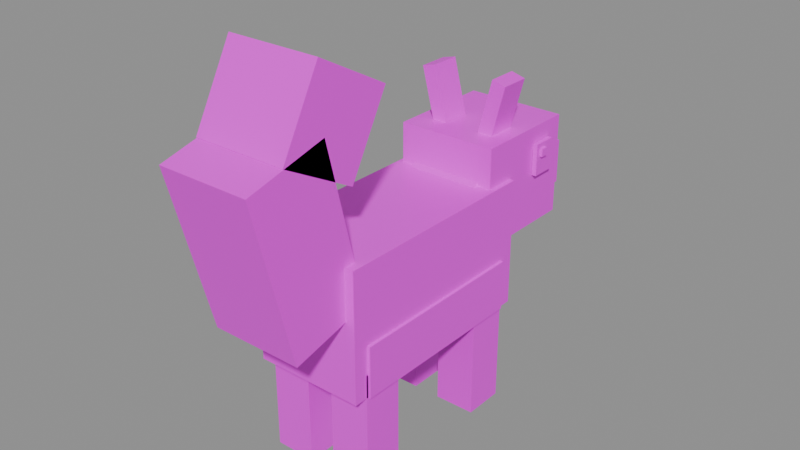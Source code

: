 # Source: Husky.blend  (saved by Blender 5.3.31; exported with 4.5.12 LTS)
import bpy
from mathutils import Matrix  # noqa: F401  (used for matrix-valued properties, if any)

bpy.ops.wm.read_factory_settings(use_empty=True)
scene = bpy.context.scene
scene.name = 'Scene'

# ---- images (referenced by path relative to the original .blend; pixels are not part of the script)
import os
ASSET_DIR = os.environ.get("B2B_ASSET_DIR", "")  # directory of the original .blend (textures are referenced by path, not embedded)
HERE = os.path.dirname(os.path.abspath(__file__))  # packed textures are extracted next to this script under _unpacked/

def load_image(name, relpath, width, height, colorspace="sRGB"):
    """Load a texture the original file referenced (path relative to the .blend, or extracted next to this script)."""
    p = next((c for c in (os.path.join(HERE, relpath), os.path.join(ASSET_DIR, relpath)) if relpath and os.path.exists(c)), "")
    if p:
        img = bpy.data.images.load(p, check_existing=True)
        img.name = name
    else:  # same state as the original file: an image datablock whose file is absent (Cycles renders it pink)
        img = bpy.data.images.new(name, width, height)
        img.source = "FILE"
        img.filepath = "//" + (relpath or name)
    img.colorspace_settings.name = colorspace
    return img
img_husky_texture = load_image('Husky_Texture', 'Husky_Texture.png', 1024, 1024, 'sRGB')

# ---- materials (node trees are filled in below, after node groups)
mat_husky_mat = bpy.data.materials.new('Husky_Mat')

# ---- material node trees
mat_husky_mat.use_nodes = True; mat_husky_mat.node_tree.nodes.clear()
_N = mat_husky_mat.node_tree.nodes; _L = mat_husky_mat.node_tree.links
n0 = _N.new('ShaderNodeBsdfPrincipled'); n0.name = 'Principled BSDF'; n0.location = (-200, 100)
n0.inputs[2].default_value = 0.45
n0.inputs[10].default_value = 0.005
n1 = _N.new('ShaderNodeOutputMaterial'); n1.name = 'Material Output'; n1.location = (200, 100)
n2 = _N.new('ShaderNodeTexImage'); n2.name = 'Image Texture'; n2.location = (0, 0)
n2.image = img_husky_texture
_L.new(n0.outputs[0], n1.inputs[0])
_L.new(n2.outputs[0], n0.inputs[0])
n1.is_active_output = True

# ---- meshes
me_husky = bpy.data.meshes.new('Husky')
me_husky.from_pydata([(0.6, -1.344, 0.2797), (0.6, -0.1445, 0.2797), (-0.6, -0.1445, 0.2797), (-0.6, -1.344, 0.2797), (0.6, 1.056, 0.2797), (-0.6, 1.056, 0.2797), (-0.6, -1.344, -1.12), (-0.6, -0.1445, -1.12), (0.6, -0.1445, -1.12), (0.6, -1.344, -1.12), (-0.6, 1.056, -1.12), (0.6, 1.056, -1.12), (0.63, -1.176, -0.5603), (0.63, -0.1445, -0.5603), (-0.63, -0.1445, -0.5603), (-0.63, -1.176, -0.5603), (0.63, 0.8875, -0.5603), (-0.63, 0.8875, -0.5603), (-0.63, -1.176, -1.12), (-0.63, -0.1445, -1.12), (0.63, -0.1445, -1.12), (0.63, -1.176, -1.12), (-0.63, 0.8875, -1.12), (0.63, 0.8875, -1.12), (-0.15, 0.4555, -0.8703), (-0.15, 0.9055, -0.8703), (-0.6, 0.9055, -0.8703), (-0.6, 0.4555, -0.8703), (-0.6, 0.4555, -2.22), (-0.6, 0.9055, -2.22), (-0.15, 0.9055, -2.22), (-0.15, 0.4555, -2.22), (0.6, 0.4555, -0.8703), (0.6, 0.9055, -0.8703), (0.15, 0.9055, -0.8703), (0.15, 0.4555, -0.8703), (0.15, 0.4555, -2.22), (0.15, 0.9055, -2.22), (0.6, 0.9055, -2.22), (0.6, 0.4555, -2.22), (-0.15, -1.194, -0.8703), (-0.15, -0.7445, -0.8703), (-0.6, -0.7445, -0.8703), (-0.6, -1.194, -0.8703), (-0.6, -1.194, -2.22), (-0.6, -0.7445, -2.22), (-0.15, -0.7445, -2.22), (-0.15, -1.194, -2.22), (0.6, -1.194, -0.8703), (0.6, -0.7445, -0.8703), (0.15, -0.7445, -0.8703), (0.15, -1.194, -0.8703), (0.15, -1.194, -2.22), (0.15, -0.7445, -2.22), (0.6, -0.7445, -2.22), (0.6, -1.194, -2.22), (0.396, 0.2343, -0.01089), (0.396, 0.9771, 0.4973), (-0.396, 0.9771, 0.4973), (-0.396, 0.2343, -0.01089), (-0.396, 0.6815, -0.6646), (-0.396, 1.424, -0.1564), (0.396, 1.424, -0.1564), (0.396, 0.6815, -0.6646), (0.55, 0.7131, 0.7161), (0.55, 1.913, 0.7161), (-0.55, 1.913, 0.7161), (-0.55, 0.7131, 0.7161), (-0.55, 0.7131, -0.3839), (-0.55, 1.913, -0.3839), (0.55, 1.913, -0.3839), (0.55, 0.7131, -0.3839), (0.3, 1.863, 0.2181), (0.3, 2.363, 0.2181), (-0.3, 2.363, 0.2181), (-0.3, 1.863, 0.2181), (-0.3, 1.863, -0.2819), (-0.3, 2.363, -0.2819), (0.3, 2.363, -0.2819), (0.3, 1.863, -0.2819), (0.135, 2.323, 0.1581), (0.135, 2.403, 0.1581), (-0.135, 2.403, 0.1581), (-0.135, 2.323, 0.1581), (-0.135, 2.323, -0.001934), (-0.135, 2.403, -0.001934), (0.135, 2.403, -0.001934), (0.135, 2.323, -0.001934), (-0.555, 1.445, 0.5373), (-0.555, 1.709, 0.5373), (-0.605, 1.709, 0.5373), (-0.605, 1.445, 0.5373), (-0.605, 1.445, 0.1908), (-0.605, 1.709, 0.1908), (-0.555, 1.709, 0.1908), (-0.555, 1.445, 0.1908), (-0.595, 1.495, 0.4796), (-0.595, 1.58, 0.4796), (-0.635, 1.58, 0.4796), (-0.635, 1.495, 0.4796), (-0.635, 1.495, 0.3938), (-0.635, 1.58, 0.3938), (-0.595, 1.58, 0.3938), (-0.595, 1.495, 0.3938), (0.605, 1.445, 0.5373), (0.605, 1.709, 0.5373), (0.555, 1.709, 0.5373), (0.555, 1.445, 0.5373), (0.555, 1.445, 0.1908), (0.555, 1.709, 0.1908), (0.605, 1.709, 0.1908), (0.605, 1.445, 0.1908), (0.635, 1.495, 0.4796), (0.635, 1.58, 0.4796), (0.595, 1.58, 0.4796), (0.595, 1.495, 0.4796), (0.595, 1.495, 0.3938), (0.595, 1.58, 0.3938), (0.635, 1.58, 0.3938), (0.635, 1.495, 0.3938), (-0.3493, 0.9681, 1.304), (-0.3493, 1.298, 1.304), (-0.5044, 1.298, 1.264), (-0.5044, 0.9681, 1.264), (-0.3547, 0.9681, 0.6782), (-0.3547, 1.298, 0.6782), (-0.1996, 1.298, 0.7178), (-0.1996, 0.9681, 0.7178), (0.5044, 0.9681, 1.264), (0.5044, 1.298, 1.264), (0.3493, 1.298, 1.304), (0.3493, 0.9681, 1.304), (0.1996, 0.9681, 0.7178), (0.1996, 1.298, 0.7178), (0.3547, 1.298, 0.6782), (0.3547, 0.9681, 0.6782), (0.5, -2.403, 1.32), (0.5, -1.531, 1.543), (-0.5, -1.531, 1.543), (-0.5, -2.403, 1.32), (-0.5, -1.958, -0.4237), (-0.5, -1.086, -0.201), (0.5, -1.086, -0.201), (0.5, -1.958, -0.4237), (-0.5, -1.308, 0.671), (0.5, -1.308, 0.671), (0.5, -2.18, 0.4483), (-0.5, -2.18, 0.4483), (0.5, -1.574, 2.22), (0.5, -0.7838, 1.789), (-0.5, -0.7838, 1.789), (-0.5, -1.574, 2.22), (-0.5, -2.005, 1.431), (-0.5, -1.215, 0.999), (0.5, -1.215, 0.999), (0.5, -2.005, 1.431)], [], [(0, 1, 2, 3), (1, 4, 5, 2), (6, 7, 8, 9), (7, 10, 11, 8), (11, 10, 5, 4), (6, 9, 0, 3), (10, 7, 2, 5), (7, 6, 3, 2), (9, 8, 1, 0), (8, 11, 4, 1), (12, 13, 14, 15), (13, 16, 17, 14), (18, 19, 20, 21), (19, 22, 23, 20), (23, 22, 17, 16), (18, 21, 12, 15), (22, 19, 14, 17), (19, 18, 15, 14), (21, 20, 13, 12), (20, 23, 16, 13), (24, 25, 26, 27), (28, 29, 30, 31), (30, 29, 26, 25), (28, 31, 24, 27), (29, 28, 27, 26), (31, 30, 25, 24), (32, 33, 34, 35), (36, 37, 38, 39), (38, 37, 34, 33), (36, 39, 32, 35), (37, 36, 35, 34), (39, 38, 33, 32), (40, 41, 42, 43), (44, 45, 46, 47), (46, 45, 42, 41), (44, 47, 40, 43), (45, 44, 43, 42), (47, 46, 41, 40), (48, 49, 50, 51), (52, 53, 54, 55), (54, 53, 50, 49), (52, 55, 48, 51), (53, 52, 51, 50), (55, 54, 49, 48), (56, 57, 58, 59), (60, 61, 62, 63), (62, 61, 58, 57), (60, 63, 56, 59), (61, 60, 59, 58), (63, 62, 57, 56), (64, 65, 66, 67), (68, 69, 70, 71), (70, 69, 66, 65), (68, 71, 64, 67), (69, 68, 67, 66), (71, 70, 65, 64), (72, 73, 74, 75), (76, 77, 78, 79), (78, 77, 74, 73), (76, 79, 72, 75), (77, 76, 75, 74), (79, 78, 73, 72), (80, 81, 82, 83), (84, 85, 86, 87), (86, 85, 82, 81), (84, 87, 80, 83), (85, 84, 83, 82), (87, 86, 81, 80), (88, 89, 90, 91), (92, 93, 94, 95), (94, 93, 90, 89), (92, 95, 88, 91), (93, 92, 91, 90), (95, 94, 89, 88), (96, 97, 98, 99), (100, 101, 102, 103), (102, 101, 98, 97), (100, 103, 96, 99), (101, 100, 99, 98), (103, 102, 97, 96), (104, 105, 106, 107), (108, 109, 110, 111), (110, 109, 106, 105), (108, 111, 104, 107), (109, 108, 107, 106), (111, 110, 105, 104), (112, 113, 114, 115), (116, 117, 118, 119), (118, 117, 114, 113), (116, 119, 112, 115), (117, 116, 115, 114), (119, 118, 113, 112), (120, 121, 122, 123), (124, 125, 126, 127), (126, 125, 122, 121), (124, 127, 120, 123), (125, 124, 123, 122), (127, 126, 121, 120), (128, 129, 130, 131), (132, 133, 134, 135), (134, 133, 130, 129), (132, 135, 128, 131), (133, 132, 131, 130), (135, 134, 129, 128), (136, 137, 138, 139), (140, 141, 142, 143), (142, 141, 144, 145), (145, 144, 138, 137), (140, 143, 146, 147), (147, 146, 136, 139), (141, 140, 147, 144), (144, 147, 139, 138), (143, 142, 145, 146), (146, 145, 137, 136), (148, 149, 150, 151), (152, 153, 154, 155), (154, 153, 150, 149), (152, 155, 148, 151), (153, 152, 151, 150), (155, 154, 149, 148)])
_uv = me_husky.uv_layers.new(name='UVMap')
_uv.uv.foreach_set('vector', [0.003906, 0.003906, 0.1211, 0.003906, 0.1211, 0.1211, 0.003906, 0.1211, 0.003906, 0.003906, 0.1211, 0.003906, 0.1211, 0.1211, 0.003906, 0.1211, 0.003906, 0.003906, 0.1211, 0.003906, 0.1211, 0.1211, 0.003906, 0.1211, 0.003906, 0.003906, 0.1211, 0.003906, 0.1211, 0.1211, 0.003906, 0.1211, 0.003906, 0.003906, 0.1211, 0.003906, 0.1211, 0.1211, 0.003906, 0.1211, 0.003906, 0.003906, 0.1211, 0.003906, 0.1211, 0.1211, 0.003906, 0.1211, 0.003906, 0.003906, 0.1211, 0.003906, 0.1211, 0.1211, 0.003906, 0.1211, 0.003906, 0.003906, 0.1211, 0.003906, 0.1211, 0.1211, 0.003906, 0.1211, 0.003906, 0.003906, 0.1211, 0.003906, 0.1211, 0.1211, 0.003906, 0.1211, 0.003906, 0.003906, 0.1211, 0.003906, 0.1211, 0.1211, 0.003906, 0.1211, 0.1875, 0.0625, 0.1875, 0.0625, 0.1875, 0.0625, 0.1875, 0.0625, 0.1875, 0.0625, 0.1875, 0.0625, 0.1875, 0.0625, 0.1875, 0.0625, 0.1875, 0.0625, 0.1875, 0.0625, 0.1875, 0.0625, 0.1875, 0.0625, 0.1875, 0.0625, 0.1875, 0.0625, 0.1875, 0.0625, 0.1875, 0.0625, 0.1875, 0.0625, 0.1875, 0.0625, 0.1875, 0.0625, 0.1875, 0.0625, 0.1875, 0.0625, 0.1875, 0.0625, 0.1875, 0.0625, 0.1875, 0.0625, 0.1875, 0.0625, 0.1875, 0.0625, 0.1875, 0.0625, 0.1875, 0.0625, 0.1875, 0.0625, 0.1875, 0.0625, 0.1875, 0.0625, 0.1875, 0.0625, 0.1875, 0.0625, 0.1875, 0.0625, 0.1875, 0.0625, 0.1875, 0.0625, 0.1875, 0.0625, 0.1875, 0.0625, 0.1875, 0.0625, 0.1875, 0.0625, 0.3125, 0.0625, 0.3125, 0.0625, 0.3125, 0.0625, 0.3125, 0.0625, 0.3125, 0.0625, 0.3125, 0.0625, 0.3125, 0.0625, 0.3125, 0.0625, 0.3125, 0.0625, 0.3125, 0.0625, 0.3125, 0.0625, 0.3125, 0.0625, 0.3125, 0.0625, 0.3125, 0.0625, 0.3125, 0.0625, 0.3125, 0.0625, 0.3125, 0.0625, 0.3125, 0.0625, 0.3125, 0.0625, 0.3125, 0.0625, 0.3125, 0.0625, 0.3125, 0.0625, 0.3125, 0.0625, 0.3125, 0.0625, 0.3125, 0.0625, 0.3125, 0.0625, 0.3125, 0.0625, 0.3125, 0.0625, 0.3125, 0.0625, 0.3125, 0.0625, 0.3125, 0.0625, 0.3125, 0.0625, 0.3125, 0.0625, 0.3125, 0.0625, 0.3125, 0.0625, 0.3125, 0.0625, 0.3125, 0.0625, 0.3125, 0.0625, 0.3125, 0.0625, 0.3125, 0.0625, 0.3125, 0.0625, 0.3125, 0.0625, 0.3125, 0.0625, 0.3125, 0.0625, 0.3125, 0.0625, 0.3125, 0.0625, 0.3125, 0.0625, 0.3125, 0.0625, 0.3125, 0.0625, 0.3125, 0.0625, 0.3125, 0.0625, 0.3125, 0.0625, 0.3125, 0.0625, 0.3125, 0.0625, 0.3125, 0.0625, 0.3125, 0.0625, 0.3125, 0.0625, 0.3125, 0.0625, 0.3125, 0.0625, 0.3125, 0.0625, 0.3125, 0.0625, 0.3125, 0.0625, 0.3125, 0.0625, 0.3125, 0.0625, 0.3125, 0.0625, 0.3125, 0.0625, 0.3125, 0.0625, 0.3125, 0.0625, 0.3125, 0.0625, 0.3125, 0.0625, 0.3125, 0.0625, 0.3125, 0.0625, 0.3125, 0.0625, 0.3125, 0.0625, 0.3125, 0.0625, 0.3125, 0.0625, 0.3125, 0.0625, 0.3125, 0.0625, 0.3125, 0.0625, 0.3125, 0.0625, 0.3125, 0.0625, 0.3125, 0.0625, 0.3125, 0.0625, 0.3125, 0.0625, 0.3125, 0.0625, 0.3125, 0.0625, 0.3125, 0.0625, 0.3125, 0.0625, 0.3125, 0.0625, 0.3125, 0.0625, 0.3125, 0.0625, 0.3125, 0.0625, 0.3125, 0.0625, 0.3125, 0.0625, 0.3125, 0.0625, 0.3125, 0.0625, 0.003906, 0.003906, 0.1211, 0.003906, 0.1211, 0.1211, 0.003906, 0.1211, 0.003906, 0.003906, 0.1211, 0.003906, 0.1211, 0.1211, 0.003906, 0.1211, 0.003906, 0.003906, 0.1211, 0.003906, 0.1211, 0.1211, 0.003906, 0.1211, 0.003906, 0.003906, 0.1211, 0.003906, 0.1211, 0.1211, 0.003906, 0.1211, 0.003906, 0.003906, 0.1211, 0.003906, 0.1211, 0.1211, 0.003906, 0.1211, 0.003906, 0.003906, 0.1211, 0.003906, 0.1211, 0.1211, 0.003906, 0.1211, 0.003906, 0.003906, 0.1211, 0.003906, 0.1211, 0.1211, 0.003906, 0.1211, 0.003906, 0.003906, 0.1211, 0.003906, 0.1211, 0.1211, 0.003906, 0.1211, 0.003906, 0.003906, 0.1211, 0.003906, 0.1211, 0.1211, 0.003906, 0.1211, 0.003906, 0.003906, 0.1211, 0.003906, 0.1211, 0.1211, 0.003906, 0.1211, 0.003906, 0.003906, 0.1211, 0.003906, 0.1211, 0.1211, 0.003906, 0.1211, 0.003906, 0.003906, 0.1211, 0.003906, 0.1211, 0.1211, 0.003906, 0.1211, 0.1875, 0.0625, 0.1875, 0.0625, 0.1875, 0.0625, 0.1875, 0.0625, 0.1875, 0.0625, 0.1875, 0.0625, 0.1875, 0.0625, 0.1875, 0.0625, 0.1875, 0.0625, 0.1875, 0.0625, 0.1875, 0.0625, 0.1875, 0.0625, 0.1875, 0.0625, 0.1875, 0.0625, 0.1875, 0.0625, 0.1875, 0.0625, 0.1875, 0.0625, 0.1875, 0.0625, 0.1875, 0.0625, 0.1875, 0.0625, 0.1875, 0.0625, 0.1875, 0.0625, 0.1875, 0.0625, 0.1875, 0.0625, 0.4375, 0.0625, 0.4375, 0.0625, 0.4375, 0.0625, 0.4375, 0.0625, 0.4375, 0.0625, 0.4375, 0.0625, 0.4375, 0.0625, 0.4375, 0.0625, 0.4375, 0.0625, 0.4375, 0.0625, 0.4375, 0.0625, 0.4375, 0.0625, 0.4375, 0.0625, 0.4375, 0.0625, 0.4375, 0.0625, 0.4375, 0.0625, 0.4375, 0.0625, 0.4375, 0.0625, 0.4375, 0.0625, 0.4375, 0.0625, 0.4375, 0.0625, 0.4375, 0.0625, 0.4375, 0.0625, 0.4375, 0.0625, 0.4375, 0.0625, 0.4375, 0.0625, 0.4375, 0.0625, 0.4375, 0.0625, 0.4375, 0.0625, 0.4375, 0.0625, 0.4375, 0.0625, 0.4375, 0.0625, 0.4375, 0.0625, 0.4375, 0.0625, 0.4375, 0.0625, 0.4375, 0.0625, 0.4375, 0.0625, 0.4375, 0.0625, 0.4375, 0.0625, 0.4375, 0.0625, 0.4375, 0.0625, 0.4375, 0.0625, 0.4375, 0.0625, 0.4375, 0.0625, 0.4375, 0.0625, 0.4375, 0.0625, 0.4375, 0.0625, 0.4375, 0.0625, 0.1875, 0.0625, 0.1875, 0.0625, 0.1875, 0.0625, 0.1875, 0.0625, 0.1875, 0.0625, 0.1875, 0.0625, 0.1875, 0.0625, 0.1875, 0.0625, 0.1875, 0.0625, 0.1875, 0.0625, 0.1875, 0.0625, 0.1875, 0.0625, 0.1875, 0.0625, 0.1875, 0.0625, 0.1875, 0.0625, 0.1875, 0.0625, 0.1875, 0.0625, 0.1875, 0.0625, 0.1875, 0.0625, 0.1875, 0.0625, 0.1875, 0.0625, 0.1875, 0.0625, 0.1875, 0.0625, 0.1875, 0.0625, 0.4375, 0.0625, 0.4375, 0.0625, 0.4375, 0.0625, 0.4375, 0.0625, 0.4375, 0.0625, 0.4375, 0.0625, 0.4375, 0.0625, 0.4375, 0.0625, 0.4375, 0.0625, 0.4375, 0.0625, 0.4375, 0.0625, 0.4375, 0.0625, 0.4375, 0.0625, 0.4375, 0.0625, 0.4375, 0.0625, 0.4375, 0.0625, 0.4375, 0.0625, 0.4375, 0.0625, 0.4375, 0.0625, 0.4375, 0.0625, 0.4375, 0.0625, 0.4375, 0.0625, 0.4375, 0.0625, 0.4375, 0.0625, 0.1875, 0.0625, 0.1875, 0.0625, 0.1875, 0.0625, 0.1875, 0.0625, 0.1875, 0.0625, 0.1875, 0.0625, 0.1875, 0.0625, 0.1875, 0.0625, 0.1875, 0.0625, 0.1875, 0.0625, 0.1875, 0.0625, 0.1875, 0.0625, 0.1875, 0.0625, 0.1875, 0.0625, 0.1875, 0.0625, 0.1875, 0.0625, 0.1875, 0.0625, 0.1875, 0.0625, 0.1875, 0.0625, 0.1875, 0.0625, 0.1875, 0.0625, 0.1875, 0.0625, 0.1875, 0.0625, 0.1875, 0.0625, 0.3125, 0.0625, 0.3125, 0.0625, 0.3125, 0.0625, 0.3125, 0.0625, 0.3125, 0.0625, 0.3125, 0.0625, 0.3125, 0.0625, 0.3125, 0.0625, 0.3125, 0.0625, 0.3125, 0.0625, 0.3125, 0.0625, 0.3125, 0.0625, 0.3125, 0.0625, 0.3125, 0.0625, 0.3125, 0.0625, 0.3125, 0.0625, 0.3125, 0.0625, 0.3125, 0.0625, 0.3125, 0.0625, 0.3125, 0.0625, 0.3125, 0.0625, 0.3125, 0.0625, 0.3125, 0.0625, 0.3125, 0.0625, 0.3125, 0.0625, 0.3125, 0.0625, 0.3125, 0.0625, 0.3125, 0.0625, 0.3125, 0.0625, 0.3125, 0.0625, 0.3125, 0.0625, 0.3125, 0.0625, 0.3125, 0.0625, 0.3125, 0.0625, 0.3125, 0.0625, 0.3125, 0.0625, 0.3125, 0.0625, 0.3125, 0.0625, 0.3125, 0.0625, 0.3125, 0.0625, 0.3125, 0.0625, 0.3125, 0.0625, 0.3125, 0.0625, 0.3125, 0.0625, 0.3125, 0.0625, 0.3125, 0.0625, 0.3125, 0.0625, 0.3125, 0.0625, 0.003906, 0.003906, 0.1211, 0.003906, 0.1211, 0.1211, 0.003906, 0.1211, 0.003906, 0.003906, 0.1211, 0.003906, 0.1211, 0.1211, 0.003906, 0.1211, 0.003906, 0.003906, 0.1211, 0.003906, 0.1211, 0.1211, 0.003906, 0.1211, 0.003906, 0.003906, 0.1211, 0.003906, 0.1211, 0.1211, 0.003906, 0.1211, 0.003906, 0.003906, 0.1211, 0.003906, 0.1211, 0.1211, 0.003906, 0.1211, 0.003906, 0.003906, 0.1211, 0.003906, 0.1211, 0.1211, 0.003906, 0.1211, 0.003906, 0.003906, 0.1211, 0.003906, 0.1211, 0.1211, 0.003906, 0.1211, 0.003906, 0.003906, 0.1211, 0.003906, 0.1211, 0.1211, 0.003906, 0.1211, 0.003906, 0.003906, 0.1211, 0.003906, 0.1211, 0.1211, 0.003906, 0.1211, 0.003906, 0.003906, 0.1211, 0.003906, 0.1211, 0.1211, 0.003906, 0.1211, 0.003906, 0.003906, 0.1211, 0.003906, 0.1211, 0.1211, 0.003906, 0.1211, 0.003906, 0.003906, 0.1211, 0.003906, 0.1211, 0.1211, 0.003906, 0.1211, 0.003906, 0.003906, 0.1211, 0.003906, 0.1211, 0.1211, 0.003906, 0.1211, 0.003906, 0.003906, 0.1211, 0.003906, 0.1211, 0.1211, 0.003906, 0.1211, 0.003906, 0.003906, 0.1211, 0.003906, 0.1211, 0.1211, 0.003906, 0.1211, 0.003906, 0.003906, 0.1211, 0.003906, 0.1211, 0.1211, 0.003906, 0.1211])
me_husky.materials.append(mat_husky_mat)
me_husky.update()

# ---- objects
ob_husky = bpy.data.objects.new('Husky', me_husky)

# ---- transforms, parenting, visibility, modifiers, constraints
ob_husky.location = (0.0, 0.0, 0.0)

# ---- collection membership
scene.collection.objects.link(ob_husky)

# ---- scene / render settings (as saved in the file)
scene.frame_start = 1; scene.frame_end = 250; scene.frame_set(1)
scene.render.engine = 'BLENDER_EEVEE_NEXT'
scene.render.bake_bias = 0.0
scene.render.bake_samples = 0
scene.render.compositor_device = 'GPU'
scene.eevee.use_volume_custom_range = False
scene.eevee.fast_gi_thickness_near = 0.1
scene.eevee.fast_gi_thickness_far = 0.0
scene.eevee.ray_tracing_options.screen_trace_thickness = 0.1
bpy.context.view_layer.update()

# ---- added for rendering (the .blend has no active camera and no usable light): camera, sun + grey world if the file has none
cam_auto = bpy.data.cameras.new('AutoCamera')
cam_auto.lens = 50.0
cam_auto.sensor_width = 36.0
cam_auto.clip_end = 1000.0
ob_auto_camera = bpy.data.objects.new('AutoCamera', cam_auto)
scene.collection.objects.link(ob_auto_camera)
ob_auto_camera.location = (6.16734, -7.40081, 4.93387)
ob_auto_camera.rotation_euler = (1.09748, -7.21219e-08, 0.694738)
scene.camera = ob_auto_camera
light_auto_sun = bpy.data.lights.new('AutoSun', 'SUN')
light_auto_sun.energy = 3.0
light_auto_sun.angle = 0.0523599
ob_auto_sun = bpy.data.objects.new('AutoSun', light_auto_sun)
scene.collection.objects.link(ob_auto_sun)
ob_auto_sun.rotation_euler = (0.872665, 0.174533, 0.523599)
if scene.world is None:
    world_auto = bpy.data.worlds.new('AutoWorld')
    world_auto.color = (0.3, 0.3, 0.3)
    scene.world = world_auto
bpy.context.view_layer.update()
